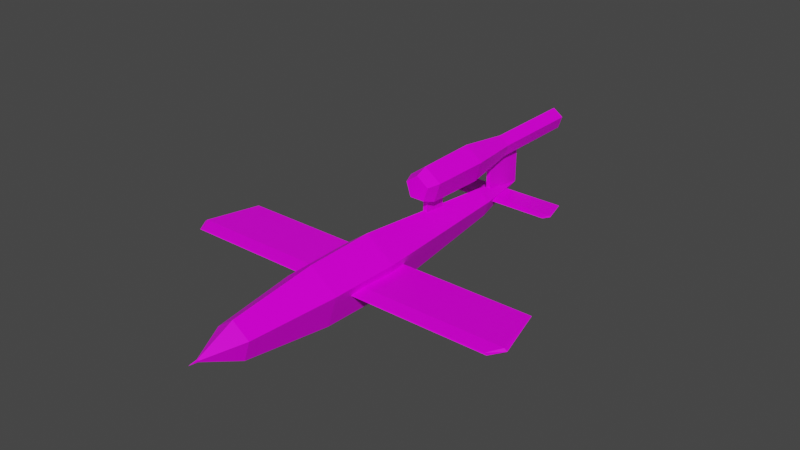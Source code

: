 # Source: V1-Rocket.blend  (saved by Blender 3.6.11; exported with 4.5.12 LTS)
import bpy
from mathutils import Matrix  # noqa: F401  (used for matrix-valued properties, if any)

bpy.ops.wm.read_factory_settings(use_empty=True)
scene = bpy.context.scene
scene.name = 'Scene'

# ---- collections
col_collection = bpy.data.collections.new('Collection'); scene.collection.children.link(col_collection)

# ---- images (referenced by path relative to the original .blend; pixels are not part of the script)
import os
ASSET_DIR = os.environ.get("B2B_ASSET_DIR", "")  # directory of the original .blend (textures are referenced by path, not embedded)
HERE = os.path.dirname(os.path.abspath(__file__))  # packed textures are extracted next to this script under _unpacked/

def load_image(name, relpath, width, height, colorspace="sRGB"):
    """Load a texture the original file referenced (path relative to the .blend, or extracted next to this script)."""
    p = next((c for c in (os.path.join(HERE, relpath), os.path.join(ASSET_DIR, relpath)) if relpath and os.path.exists(c)), "")
    if p:
        img = bpy.data.images.load(p, check_existing=True)
        img.name = name
    else:  # same state as the original file: an image datablock whose file is absent (Cycles renders it pink)
        img = bpy.data.images.new(name, width, height)
        img.source = "FILE"
        img.filepath = "//" + (relpath or name)
    img.colorspace_settings.name = colorspace
    return img
img_v1_rocket_a_png = load_image('V1-Rocket_a.png', 'V1-Rocket_a.png', 1024, 1024, 'sRGB')

# ---- materials (node trees are filled in below, after node groups)
mat_material = bpy.data.materials.new('Material')
mat_material.alpha_threshold = 0.0
mat_material.use_transparent_shadow = False
mat_material.line_color = (0.0, 0.0, 0.0, 1.0)

# ---- material node trees
mat_material.use_nodes = True; mat_material.node_tree.nodes.clear()
_N = mat_material.node_tree.nodes; _L = mat_material.node_tree.links
n0 = _N.new('ShaderNodeOutputMaterial'); n0.name = 'Material Output'; n0.location = (300, 300)
n1 = _N.new('ShaderNodeBsdfPrincipled'); n1.name = 'Principled BSDF'; n1.location = (10, 300)
n1.distribution = 'GGX'
n1.subsurface_method = 'RANDOM_WALK_SKIN'
n1.inputs[2].default_value = 0.4
n1.inputs[3].default_value = 1.45
n1.inputs[13].default_value = 0.15
n1.inputs[27].default_value = (0.0, 0.0, 0.0, 1.0)
n1.inputs[28].default_value = 1.0
n2 = _N.new('ShaderNodeTexImage'); n2.name = 'Image Texture'; n2.location = (-280, 280)
n2.image = img_v1_rocket_a_png
n2.interpolation = 'Closest'
_L.new(n1.outputs[0], n0.inputs[0])
_L.new(n2.outputs[0], n1.inputs[0])
n0.is_active_output = True

# ---- world
world_world = bpy.data.worlds.new('World'); scene.world = world_world
world_world.use_nodes = True; world_world.node_tree.nodes.clear()
_N = world_world.node_tree.nodes; _L = world_world.node_tree.links
n0 = _N.new('ShaderNodeOutputWorld'); n0.name = 'World Output'; n0.location = (300, 300)
n1 = _N.new('ShaderNodeBackground'); n1.name = 'Background'; n1.location = (10, 300)
n1.inputs[0].default_value = (0.05088, 0.05088, 0.05088, 1.0)
_L.new(n1.outputs[0], n0.inputs[0])
n0.is_active_output = True
world_world.color = (0.05088, 0.05088, 0.05088)
world_world.use_sun_shadow = False
world_world.sun_shadow_jitter_overblur = 0.0

# ---- meshes
me_circle = bpy.data.meshes.new('Circle')
me_circle.from_pydata([(5.524e-08, 5.524e-08, 0.6829), (-0.6495, 5.524e-08, 0.211), (-0.4014, 9.595e-08, -0.5525), (0.4014, 9.595e-08, -0.5525), (0.6495, 5.524e-08, 0.211), (5.695e-08, -1.556, 0.6488), (-0.617, -1.556, 0.2005), (-0.3813, -1.556, -0.5249), (0.3813, -1.556, -0.5249), (0.617, -1.556, 0.2005), (7.28e-08, -3.515, 0.4087), (-0.3887, -3.515, 0.1263), (0.3887, -3.515, 0.1263), (1.09e-07, -4.341, 0.0292), (-0.02777, -4.341, 0.009022), (-0.01716, -4.341, -0.02362), (0.01716, -4.341, -0.02362), (0.02777, -4.341, 0.009022), (1.112e-07, -4.551, 3.632e-08), (-0.2402, -3.515, -0.3307), (0.2402, -3.515, -0.3307), (7.339e-08, 3.63, 0.3201), (-0.1882, 3.63, -0.259), (0.3045, 3.63, 0.09892), (-0.3045, 3.63, 0.09892), (0.1882, 3.63, -0.259), (0.04907, 2.315, 4.47e-08), (0.04907, 2.315, 0.7607), (-0.04907, 2.315, 0.7607), (-0.04907, 2.315, 4.47e-08), (-0.04907, 1.79, 4.47e-08), (8.307e-08, 6.529, 1.269), (-0.18, 6.529, 1.138), (-0.1113, 6.529, 0.9269), (0.1113, 6.529, 0.9269), (0.18, 6.529, 1.138), (7.488e-08, 4.379, 1.325), (-0.2329, 4.379, 1.156), (-0.1439, 4.379, 0.8819), (0.1439, 4.379, 0.8819), (0.2329, 4.379, 1.156), (6.441e-08, 3.159, 1.501), (-0.4007, 3.159, 1.21), (-0.2476, 3.159, 0.7392), (0.2476, 3.159, 0.7392), (0.4007, 3.159, 1.21), (6.599e-08, 1.79, 1.475), (-0.3754, 1.79, 1.202), (-0.232, 1.79, 0.7607), (0.232, 1.79, 0.7607), (0.3754, 1.79, 1.202), (7.002e-08, 1.521, 1.365), (-0.2708, 1.521, 1.168), (-0.1674, 1.521, 0.8496), (0.1674, 1.521, 0.8496), (0.2708, 1.521, 1.168), (-0.04907, 1.79, 0.7607), (0.04907, 1.79, 4.47e-08), (0.0, 5.061, 0.8819), (0.04907, 4.003, 0.8819), (0.04907, 4.003, 4.47e-08), (0.04907, 1.79, 0.7607), (8.941e-08, 5.061, 4.47e-08), (-0.04907, 4.003, 0.8819), (-0.04907, 4.003, 4.47e-08), (3.588, -1.071, -0.01524), (3.588, -1.071, 0.01524), (3.857, -0.7754, 0.0), (3.793, -0.7754, -0.0494), (3.793, -0.7754, 0.0494), (3.534, 0.4548, 0.0), (-3.793, -0.7754, -0.0494), (-3.793, -0.7754, 0.0494), (3.653, -1.097, 0.0), (-3.653, -1.097, 0.0), (1.489, 3.878, -0.007318), (1.489, 3.878, 0.007318), (1.618, 4.02, -1.01e-10), (1.462, 4.61, 0.0), (1.587, 4.02, -0.02372), (1.587, 4.02, 0.02372), (1.52, 3.865, -1.01e-10), (-3.588, -1.071, -0.01524), (-3.588, -1.071, 0.01524), (-3.857, -0.7754, 0.0), (-3.534, 0.4548, 0.0), (-1.489, 3.878, -0.007318), (-1.489, 3.878, 0.007318), (-1.618, 4.02, -1.01e-10), (-1.587, 4.02, -0.02372), (-1.587, 4.02, 0.02372), (-1.52, 3.865, -1.01e-10), (-1.462, 4.61, -1.01e-10), (7.488e-08, 6.529, 1.325), (-0.2329, 6.529, 1.156), (-0.1439, 6.529, 0.8819), (0.1439, 6.529, 0.8819), (0.2329, 6.529, 1.156), (8.307e-08, 6.004, 1.269), (-0.18, 6.004, 1.138), (-0.1113, 6.004, 0.9269), (0.1113, 6.004, 0.9269), (0.18, 6.004, 1.138)], [], [(3, 8, 7, 2), (1, 6, 5, 0), (4, 9, 8, 3), (2, 7, 6, 1), (0, 5, 9, 4), (5, 10, 12, 9), (8, 20, 19, 7), (6, 11, 10, 5), (9, 12, 20, 8), (7, 19, 11, 6), (10, 13, 17, 12), (20, 16, 15, 19), (11, 14, 13, 10), (12, 17, 16, 20), (19, 15, 14, 11), (15, 18, 14), (16, 18, 15), (17, 18, 16), (14, 18, 13), (13, 18, 17), (0, 21, 24, 1), (3, 25, 23, 4), (1, 24, 22, 2), (4, 23, 21, 0), (2, 22, 25, 3), (22, 62, 25), (21, 62, 24), (25, 62, 23), (24, 62, 22), (23, 62, 21), (94, 95, 38, 37), (97, 93, 36, 40), (95, 96, 39, 38), (93, 94, 37, 36), (96, 97, 40, 39), (39, 40, 45, 44), (37, 38, 43, 42), (40, 36, 41, 45), (38, 39, 44, 43), (36, 37, 42, 41), (45, 41, 46, 50), (43, 44, 49, 48), (41, 42, 47, 46), (44, 45, 50, 49), (42, 43, 48, 47), (50, 46, 51, 55), (48, 49, 54, 53), (46, 47, 52, 51), (49, 50, 55, 54), (47, 48, 53, 52), (57, 26, 27, 61), (52, 53, 54, 55), (56, 28, 29, 30), (26, 29, 28, 27), (57, 61, 56, 30), (60, 59, 63, 64), (62, 58, 59, 60), (70, 68, 71, 85), (73, 66, 83, 74), (73, 65, 68, 67), (70, 69, 67), (68, 65, 82, 71), (70, 85, 72, 69), (69, 72, 83, 66), (70, 67, 68), (66, 73, 67, 69), (65, 73, 74, 82), (78, 79, 89, 92), (81, 76, 87, 91), (81, 75, 79, 77), (78, 80, 77), (79, 75, 86, 89), (78, 92, 90, 80), (80, 90, 87, 76), (78, 77, 79), (76, 81, 77, 80), (75, 81, 91, 86), (74, 84, 71, 82), (85, 84, 72), (85, 71, 84), (83, 72, 84, 74), (91, 88, 89, 86), (92, 88, 90), (92, 89, 88), (87, 90, 88, 91), (51, 52, 55), (64, 63, 58, 62), (35, 34, 101, 102), (31, 32, 94, 93), (32, 33, 95, 94), (33, 34, 96, 95), (34, 35, 97, 96), (35, 31, 93, 97), (99, 102, 101, 100), (33, 32, 99, 100), (31, 35, 102, 98), (34, 33, 100, 101), (32, 31, 98, 99), (98, 102, 99)])
_uv = me_circle.uv_layers.new(name='UVMap')
_uv.uv.foreach_set('vector', [0.1441, 0.4069, 0.146, 0.2584, 0.2098, 0.2584, 0.212, 0.4069, 0.2818, 0.4069, 0.2756, 0.2584, 0.3468, 0.2584, 0.3564, 0.4069, 0.07454, 0.4069, 0.08051, 0.2584, 0.146, 0.2584, 0.1441, 0.4069, 0.212, 0.4069, 0.2098, 0.2584, 0.2756, 0.2584, 0.2818, 0.4069, 0.00018, 0.4069, 0.01086, 0.2584, 0.08051, 0.2584, 0.07454, 0.4069, 0.01086, 0.2584, 0.08412, 0.09549, 0.123, 0.09549, 0.08051, 0.2584, 0.146, 0.2584, 0.16, 0.09549, 0.1966, 0.09549, 0.2098, 0.2584, 0.2756, 0.2584, 0.2334, 0.09549, 0.2714, 0.09549, 0.3468, 0.2584, 0.08051, 0.2584, 0.123, 0.09549, 0.16, 0.09549, 0.146, 0.2584, 0.2098, 0.2584, 0.1966, 0.09549, 0.2334, 0.09549, 0.2756, 0.2584, 0.08412, 0.09549, 0.1694, 0.02172, 0.1724, 0.02172, 0.123, 0.09549, 0.16, 0.09549, 0.176, 0.02172, 0.1799, 0.02172, 0.1966, 0.09549, 0.2334, 0.09549, 0.1839, 0.02172, 0.1876, 0.02172, 0.2714, 0.09549, 0.123, 0.09549, 0.1724, 0.02172, 0.176, 0.02172, 0.16, 0.09549, 0.1966, 0.09549, 0.1799, 0.02172, 0.1839, 0.02172, 0.2334, 0.09549, 0.1799, 0.02172, 0.1782, 0.00018, 0.1839, 0.02172, 0.176, 0.02172, 0.1782, 0.00018, 0.1799, 0.02172, 0.1724, 0.02172, 0.1782, 0.00018, 0.176, 0.02172, 0.1839, 0.02172, 0.1782, 0.00018, 0.1876, 0.02172, 0.1694, 0.02172, 0.1782, 0.00018, 0.1724, 0.02172, 0.3564, 0.4069, 0.2589, 0.7217, 0.2271, 0.7217, 0.2818, 0.4069, 0.1441, 0.4069, 0.1621, 0.7217, 0.1291, 0.7217, 0.07454, 0.4069, 0.2818, 0.4069, 0.2271, 0.7217, 0.1948, 0.7217, 0.212, 0.4069, 0.07454, 0.4069, 0.1291, 0.7217, 0.09623, 0.7217, 0.00018, 0.4069, 0.212, 0.4069, 0.1948, 0.7217, 0.1621, 0.7217, 0.1441, 0.4069, 0.1948, 0.7217, 0.1782, 0.8418, 0.1621, 0.7217, 0.2589, 0.7217, 0.1782, 0.8418, 0.2271, 0.7217, 0.1621, 0.7217, 0.1782, 0.8418, 0.1291, 0.7217, 0.2271, 0.7217, 0.1782, 0.8418, 0.1948, 0.7217, 0.1291, 0.7217, 0.1782, 0.8418, 0.09623, 0.7217, 0.4127, 0.4356, 0.4127, 0.4149, 0.611, 0.4174, 0.611, 0.4473, 0.4127, 0.3694, 0.4127, 0.3451, 0.611, 0.3304, 0.611, 0.3573, 0.4127, 0.4149, 0.4127, 0.3928, 0.611, 0.3873, 0.611, 0.4174, 0.4127, 0.455, 0.4127, 0.4356, 0.611, 0.4473, 0.611, 0.4765, 0.4127, 0.3928, 0.4127, 0.3694, 0.611, 0.3573, 0.611, 0.3873, 0.611, 0.3873, 0.611, 0.3573, 0.7269, 0.3402, 0.7269, 0.3823, 0.611, 0.4473, 0.611, 0.4174, 0.7269, 0.4232, 0.7269, 0.4654, 0.611, 0.3573, 0.611, 0.3304, 0.7269, 0.2934, 0.7269, 0.3402, 0.611, 0.4174, 0.611, 0.3873, 0.7269, 0.3823, 0.7269, 0.4232, 0.611, 0.4765, 0.611, 0.4473, 0.7269, 0.4654, 0.7269, 0.5102, 0.7269, 0.3402, 0.7269, 0.2934, 0.8484, 0.3083, 0.8484, 0.3463, 0.7269, 0.4232, 0.7269, 0.3823, 0.8484, 0.3826, 0.8484, 0.4194, 0.7269, 0.5102, 0.7269, 0.4654, 0.8484, 0.4586, 0.8484, 0.5034, 0.7269, 0.3823, 0.7269, 0.3402, 0.8484, 0.3463, 0.8484, 0.3826, 0.7269, 0.4654, 0.7269, 0.4232, 0.8484, 0.4194, 0.8484, 0.4586, 0.8484, 0.3463, 0.8484, 0.3083, 0.8733, 0.3224, 0.8733, 0.3519, 0.8484, 0.4194, 0.8484, 0.3826, 0.8733, 0.3843, 0.8733, 0.4182, 0.8484, 0.5034, 0.8484, 0.4586, 0.8733, 0.4531, 0.8733, 0.4882, 0.8484, 0.3826, 0.8484, 0.3463, 0.8733, 0.3519, 0.8733, 0.3843, 0.8484, 0.4586, 0.8484, 0.4194, 0.8733, 0.4182, 0.8733, 0.4531, 0.3672, 0.7167, 0.4135, 0.7167, 0.4135, 0.7838, 0.3672, 0.7838, 0.4254, 0.6827, 0.4344, 0.6546, 0.464, 0.6546, 0.4732, 0.6826, 0.4135, 0.7838, 0.3672, 0.7838, 0.3672, 0.7167, 0.4135, 0.7167, 0.4239, 0.6518, 0.4239, 0.6604, 0.3568, 0.6604, 0.3568, 0.6518, 0.4239, 0.7154, 0.3568, 0.7154, 0.3568, 0.7067, 0.4239, 0.7067, 0.7042, 0.6127, 0.6264, 0.6127, 0.6264, 0.604, 0.7042, 0.604, 0.7042, 0.604, 0.7042, 0.5106, 0.6331, 0.5106, 0.6331, 0.604, 0.979, 0.1465, 0.9921, 0.2564, 0.3646, 0.26, 0.3753, 0.1465, 0.9768, 0.003152, 0.9689, 0.007484, 0.3884, 0.004607, 0.3805, 0.00018, 0.9768, 0.2898, 0.9689, 0.2855, 0.9921, 0.2564, 0.9998, 0.2575, 0.979, 0.1465, 0.9921, 0.03664, 0.9998, 0.03554, 0.9921, 0.2564, 0.9689, 0.2855, 0.3884, 0.2886, 0.3646, 0.26, 0.979, 0.1465, 0.3753, 0.1465, 0.3646, 0.03308, 0.9921, 0.03664, 0.9921, 0.03664, 0.3646, 0.03308, 0.3884, 0.004607, 0.9689, 0.007484, 0.979, 0.1465, 0.9998, 0.2575, 0.9921, 0.2564, 0.9689, 0.007484, 0.9768, 0.003152, 0.9998, 0.03554, 0.9921, 0.03664, 0.9689, 0.2855, 0.9768, 0.2898, 0.3805, 0.293, 0.3884, 0.2886, 0.616, 0.581, 0.6223, 0.6337, 0.3605, 0.6356, 0.3655, 0.581, 0.6149, 0.5121, 0.6111, 0.5142, 0.3721, 0.5127, 0.3683, 0.5106, 0.6149, 0.6498, 0.6111, 0.6477, 0.6223, 0.6337, 0.626, 0.6342, 0.616, 0.581, 0.6223, 0.5282, 0.626, 0.5277, 0.6223, 0.6337, 0.6111, 0.6477, 0.3721, 0.6493, 0.3605, 0.6356, 0.616, 0.581, 0.3655, 0.581, 0.3605, 0.5264, 0.6223, 0.5282, 0.6223, 0.5282, 0.3605, 0.5264, 0.3721, 0.5127, 0.6111, 0.5142, 0.616, 0.581, 0.626, 0.6342, 0.6223, 0.6337, 0.6111, 0.5142, 0.6149, 0.5121, 0.626, 0.5277, 0.6223, 0.5282, 0.6111, 0.6477, 0.6149, 0.6498, 0.3683, 0.6514, 0.3721, 0.6493, 0.3805, 0.293, 0.3568, 0.2613, 0.3646, 0.26, 0.3884, 0.2886, 0.3753, 0.1465, 0.3568, 0.03182, 0.3646, 0.03308, 0.3753, 0.1465, 0.3646, 0.26, 0.3568, 0.2613, 0.3884, 0.004607, 0.3646, 0.03308, 0.3568, 0.03182, 0.3805, 0.00018, 0.3683, 0.6514, 0.3568, 0.6362, 0.3605, 0.6356, 0.3721, 0.6493, 0.3655, 0.581, 0.3568, 0.5258, 0.3605, 0.5264, 0.3655, 0.581, 0.3605, 0.6356, 0.3568, 0.6362, 0.3721, 0.5127, 0.3605, 0.5264, 0.3568, 0.5258, 0.3683, 0.5106, 0.4493, 0.7, 0.4254, 0.6827, 0.4732, 0.6826, 0.6331, 0.604, 0.6331, 0.5106, 0.7042, 0.5106, 0.7042, 0.604, 0.4043, 0.3706, 0.4043, 0.3926, 0.3605, 0.3947, 0.3605, 0.3789, 0.4043, 0.4515, 0.4043, 0.4342, 0.4127, 0.4356, 0.4127, 0.455, 0.4043, 0.4342, 0.4043, 0.4141, 0.4127, 0.4149, 0.4127, 0.4356, 0.4043, 0.4141, 0.4043, 0.3926, 0.4127, 0.3928, 0.4127, 0.4149, 0.4043, 0.3926, 0.4043, 0.3706, 0.4127, 0.3694, 0.4127, 0.3928, 0.4043, 0.3706, 0.4043, 0.351, 0.4127, 0.3451, 0.4127, 0.3694, 0.4701, 0.6676, 0.5003, 0.6578, 0.5003, 0.6775, 0.4816, 0.6835, 0.4043, 0.4141, 0.4043, 0.4342, 0.3605, 0.4256, 0.3605, 0.4103, 0.4043, 0.351, 0.4043, 0.3706, 0.3605, 0.3789, 0.3605, 0.3635, 0.4043, 0.3926, 0.4043, 0.4141, 0.3605, 0.4103, 0.3605, 0.3947, 0.4043, 0.4342, 0.4043, 0.4515, 0.3605, 0.443, 0.3605, 0.4256, 0.4816, 0.6518, 0.5003, 0.6578, 0.4701, 0.6676])
me_circle.materials.append(mat_material)
me_circle.update()

# ---- objects
ob_v1_rocket = bpy.data.objects.new('V1-Rocket', me_circle)

# ---- transforms, parenting, visibility, modifiers, constraints
ob_v1_rocket.location = (0.0, 0.0, 0.0)

# ---- collection membership
col_collection.objects.link(ob_v1_rocket)

# ---- scene / render settings (as saved in the file)
scene.frame_start = 1; scene.frame_end = 250; scene.frame_set(5)
scene.render.engine = 'BLENDER_EEVEE_NEXT'
scene.cycles.sampling_pattern = 'TABULATED_SOBOL'
scene.cycles.use_light_tree = False
scene.view_settings.view_transform = 'Filmic'
bpy.context.view_layer.update()

# ---- added for rendering (the .blend has no active camera and no usable light): camera, sun
cam_auto = bpy.data.cameras.new('AutoCamera')
cam_auto.lens = 50.0
cam_auto.sensor_width = 36.0
cam_auto.clip_end = 1000.0
ob_auto_camera = bpy.data.objects.new('AutoCamera', cam_auto)
scene.collection.objects.link(ob_auto_camera)
ob_auto_camera.location = (12.6354, -14.1734, 10.5827)
ob_auto_camera.rotation_euler = (1.09748, -7.21219e-08, 0.694738)
scene.camera = ob_auto_camera
light_auto_sun = bpy.data.lights.new('AutoSun', 'SUN')
light_auto_sun.energy = 3.0
light_auto_sun.angle = 0.0523599
ob_auto_sun = bpy.data.objects.new('AutoSun', light_auto_sun)
scene.collection.objects.link(ob_auto_sun)
ob_auto_sun.rotation_euler = (0.872665, 0.174533, 0.523599)
bpy.context.view_layer.update()
